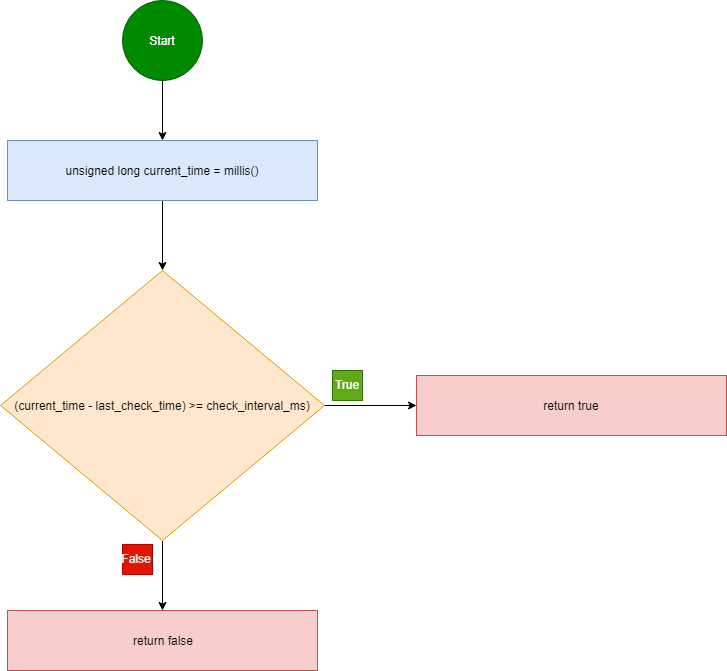

The diagram above was exported from draw.io. Its source (the exported page's mxGraphModel, read from the mxfile embedded in the PNG):
<mxGraphModel dx="833" dy="751" grid="1" gridSize="10" guides="1" tooltips="1" connect="1" arrows="1" fold="1" page="1" pageScale="1" pageWidth="827" pageHeight="1169" math="0" shadow="0">
  <root>
    <mxCell id="0" />
    <mxCell id="1" parent="0" />
    <mxCell id="SuMUr7pIj_X5OwaCdHD--12" style="edgeStyle=orthogonalEdgeStyle;rounded=0;orthogonalLoop=1;jettySize=auto;html=1;" edge="1" parent="1" source="SuMUr7pIj_X5OwaCdHD--1" target="SuMUr7pIj_X5OwaCdHD--2">
      <mxGeometry relative="1" as="geometry" />
    </mxCell>
    <mxCell id="SuMUr7pIj_X5OwaCdHD--1" value="Start" style="ellipse;whiteSpace=wrap;html=1;aspect=fixed;fillColor=#008a00;strokeColor=#005700;fontColor=#ffffff;" vertex="1" parent="1">
      <mxGeometry x="360" y="40" width="80" height="80" as="geometry" />
    </mxCell>
    <mxCell id="SuMUr7pIj_X5OwaCdHD--11" style="edgeStyle=orthogonalEdgeStyle;rounded=0;orthogonalLoop=1;jettySize=auto;html=1;entryX=0.5;entryY=0;entryDx=0;entryDy=0;" edge="1" parent="1" source="SuMUr7pIj_X5OwaCdHD--2" target="SuMUr7pIj_X5OwaCdHD--3">
      <mxGeometry relative="1" as="geometry" />
    </mxCell>
    <mxCell id="SuMUr7pIj_X5OwaCdHD--2" value="unsigned long current_time = millis()" style="rounded=0;whiteSpace=wrap;html=1;fillColor=#dae8fc;strokeColor=#6c8ebf;" vertex="1" parent="1">
      <mxGeometry x="245" y="180" width="310" height="60" as="geometry" />
    </mxCell>
    <mxCell id="SuMUr7pIj_X5OwaCdHD--7" style="edgeStyle=orthogonalEdgeStyle;rounded=0;orthogonalLoop=1;jettySize=auto;html=1;entryX=0.5;entryY=0;entryDx=0;entryDy=0;" edge="1" parent="1" source="SuMUr7pIj_X5OwaCdHD--3" target="SuMUr7pIj_X5OwaCdHD--6">
      <mxGeometry relative="1" as="geometry" />
    </mxCell>
    <mxCell id="SuMUr7pIj_X5OwaCdHD--8" style="edgeStyle=orthogonalEdgeStyle;rounded=0;orthogonalLoop=1;jettySize=auto;html=1;" edge="1" parent="1" source="SuMUr7pIj_X5OwaCdHD--3" target="SuMUr7pIj_X5OwaCdHD--5">
      <mxGeometry relative="1" as="geometry" />
    </mxCell>
    <mxCell id="SuMUr7pIj_X5OwaCdHD--3" value="(current_time - last_check_time) &amp;gt;= check_interval_ms)" style="rhombus;whiteSpace=wrap;html=1;fillColor=#ffe6cc;strokeColor=#d79b00;" vertex="1" parent="1">
      <mxGeometry x="238" y="310" width="324" height="270" as="geometry" />
    </mxCell>
    <mxCell id="SuMUr7pIj_X5OwaCdHD--5" value="return true" style="rounded=0;whiteSpace=wrap;html=1;fillColor=#f8cecc;strokeColor=#b85450;" vertex="1" parent="1">
      <mxGeometry x="654" y="415" width="310" height="60" as="geometry" />
    </mxCell>
    <mxCell id="SuMUr7pIj_X5OwaCdHD--6" value="return false" style="rounded=0;whiteSpace=wrap;html=1;fillColor=#f8cecc;strokeColor=#b85450;" vertex="1" parent="1">
      <mxGeometry x="245" y="650" width="310" height="60" as="geometry" />
    </mxCell>
    <mxCell id="SuMUr7pIj_X5OwaCdHD--9" value="" style="shape=image;verticalLabelPosition=bottom;labelBackgroundColor=#ffffff;verticalAlign=top;aspect=fixed;imageAspect=0;image=data:image/png,(base64 omitted: 3088 chars);" vertex="1" parent="1">
      <mxGeometry x="570" y="410" width="32" height="31" as="geometry" />
    </mxCell>
    <mxCell id="SuMUr7pIj_X5OwaCdHD--10" value="" style="shape=image;verticalLabelPosition=bottom;labelBackgroundColor=#ffffff;verticalAlign=top;aspect=fixed;imageAspect=0;image=data:image/png,(base64 omitted: 3172 chars);" vertex="1" parent="1">
      <mxGeometry x="360" y="584" width="32" height="31" as="geometry" />
    </mxCell>
  </root>
</mxGraphModel>